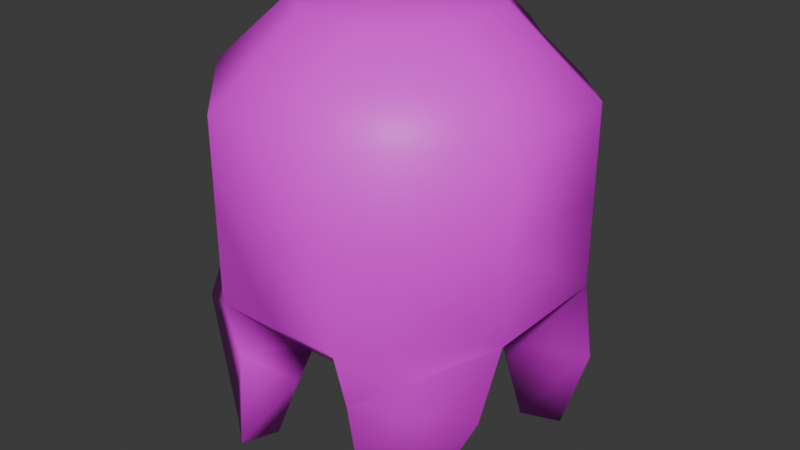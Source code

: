# Source: lil.fella.blend  (saved by Blender 4.5.90; exported with 4.5.12 LTS)
import bpy
from mathutils import Matrix  # noqa: F401  (used for matrix-valued properties, if any)

bpy.ops.wm.read_factory_settings(use_empty=True)
scene = bpy.context.scene
scene.name = 'Scene'

# ---- collections
col_collection = bpy.data.collections.new('Collection'); scene.collection.children.link(col_collection)

# ---- images (referenced by path relative to the original .blend; pixels are not part of the script)
import os
ASSET_DIR = os.environ.get("B2B_ASSET_DIR", "")  # directory of the original .blend (textures are referenced by path, not embedded)
HERE = os.path.dirname(os.path.abspath(__file__))  # packed textures are extracted next to this script under _unpacked/

def load_image(name, relpath, width, height, colorspace="sRGB"):
    """Load a texture the original file referenced (path relative to the .blend, or extracted next to this script)."""
    p = next((c for c in (os.path.join(HERE, relpath), os.path.join(ASSET_DIR, relpath)) if relpath and os.path.exists(c)), "")
    if p:
        img = bpy.data.images.load(p, check_existing=True)
        img.name = name
    else:  # same state as the original file: an image datablock whose file is absent (Cycles renders it pink)
        img = bpy.data.images.new(name, width, height)
        img.source = "FILE"
        img.filepath = "//" + (relpath or name)
    img.colorspace_settings.name = colorspace
    return img
img_cube_base_color = load_image('Cube Base Color', '', 1024, 1024, 'sRGB')

# ---- materials (node trees are filled in below, after node groups)
mat_material_001 = bpy.data.materials.new('Material.001')

# ---- material node trees
mat_material_001.use_nodes = True; mat_material_001.node_tree.nodes.clear()
_N = mat_material_001.node_tree.nodes; _L = mat_material_001.node_tree.links
n0 = _N.new('ShaderNodeBsdfPrincipled'); n0.name = 'Principled BSDF'; n0.location = (-200, 100)
n1 = _N.new('ShaderNodeOutputMaterial'); n1.name = 'Material Output'; n1.location = (200, 100)
n2 = _N.new('ShaderNodeTexImage'); n2.name = 'Image Texture'; n2.location = (-490, 80)
n2.image = img_cube_base_color
_L.new(n0.outputs[0], n1.inputs[0])
_L.new(n2.outputs[0], n0.inputs[0])
n1.is_active_output = True

# ---- world
world_world = bpy.data.worlds.new('World'); scene.world = world_world
world_world.use_nodes = True; world_world.node_tree.nodes.clear()
_N = world_world.node_tree.nodes; _L = world_world.node_tree.links
n0 = _N.new('ShaderNodeOutputWorld'); n0.name = 'World Output'; n0.location = (200, 100)
n1 = _N.new('ShaderNodeBackground'); n1.name = 'Background'; n1.location = (-200, 100)
n1.inputs[0].default_value = (0.05088, 0.05088, 0.05088, 1.0)
_L.new(n1.outputs[0], n0.inputs[0])
n0.is_active_output = True
world_world.color = (0.05088, 0.05088, 0.05088)
world_world.sun_shadow_jitter_overblur = 0.0

# ---- meshes
me_cube_001 = bpy.data.meshes.new('Cube.001')
me_cube_001.from_pydata([(-0.3015, -0.766, 0.7724), (-0.4639, 0.2308, 0.6736), (0.5337, 0.5337, 0.7724), (-0.5337, 0.5337, 0.7724), (-0.6992, 0.6992, -0.5383), (-0.3728, 0.3728, -1.0), (-0.6992, 0.6992, 0.5383), (-0.3728, 0.3728, 1.0), (0.6992, 0.6992, -0.5383), (0.3728, 0.3728, -1.0), (0.6992, 0.6992, 0.5383), (0.3728, 0.3728, 1.0), (-1.49e-08, 0.5383, 1.0), (-0.6105, 0.3963, 0.5113), (1.49e-08, 0.5383, -1.0), (0.0, 1.0, -0.5383), (-0.2072, -0.5383, -1.0), (-0.3985, -1.0, -0.5383), (-0.5383, -0.2072, -1.0), (-1.0, -0.3985, -0.5383), (-0.5383, -0.2072, 1.0), (-1.0, -0.3985, 0.5383), (-0.2072, -0.5383, 1.0), (-0.3985, -1.0, 0.5383), (-0.5383, 0.2072, -1.0), (-1.0, 0.3985, -0.5383), (-0.2072, 0.5383, -1.0), (-0.3985, 1.0, -0.5383), (-0.2072, 0.5383, 1.0), (-0.5383, 0.2072, 1.0), (-1.0, 0.3985, 0.5383), (0.5383, -0.2072, -1.0), (1.0, -0.3985, -0.5383), (0.2072, -0.5383, -1.0), (0.3985, -1.0, -0.5383), (0.2072, -0.5383, 1.0), (0.3985, -1.0, 0.5383), (0.5383, -0.2072, 1.0), (1.0, -0.3985, 0.5383), (0.2072, 0.5383, -1.0), (0.3985, 1.0, -0.5383), (0.5383, 0.2072, -1.0), (1.0, 0.3985, -0.5383), (0.5383, 0.2072, 1.0), (1.0, 0.3985, 0.5383), (0.2072, 0.5383, 1.0), (-0.766, -0.3015, 0.7724), (-0.766, 0.3015, 0.7724), (-0.3015, 0.766, 0.7724), (0.3015, 0.766, 0.7724), (0.766, 0.3015, 0.7724), (0.766, -0.3015, 0.7724), (0.3015, -0.766, 0.7724), (-0.6992, 0.6992, 0.0), (0.6992, 0.6992, 0.0), (-0.5979, 0.3963, -0.07165), (-0.3985, -1.0, 0.0), (-1.0, -0.3985, 0.0), (0.3985, -1.0, 0.0), (-1.0, 0.3985, 0.0), (-0.3985, 1.0, 0.0), (0.3985, 1.0, 0.0), (1.0, -0.3985, 0.0), (1.0, 0.3985, 0.0), (0.1011, 0.766, 0.7724), (-0.1011, 0.766, 0.7724), (-9.861e-09, 0.6945, 0.8438), (0.1011, 1.0, 0.5383), (-0.1011, 1.0, 0.5383), (-0.1011, 1.0, 0.0), (0.1011, 1.0, 0.0), (0.0, 1.0, -0.1011), (0.6162, 0.3963, -0.07165), (0.6287, 0.3963, 0.5113), (0.4821, 0.2308, 0.6736), (-0.4429, 0.3186, 0.2907), (-0.2581, 0.463, 0.6736), (0.4611, 0.3186, 0.2907), (0.2763, 0.463, 0.6736), (-0.4429, 0.6971, -0.07165), (0.4611, 0.6971, -0.07165), (-0.1185, 0.6971, 0.4573), (-0.0906, 0.463, 0.6196), (0.1088, 0.463, 0.6196), (0.1368, 0.6971, 0.4573), (0.1559, 0.6971, -0.07165), (-0.1376, 0.6971, -0.07165), (0.3728, 0.4712, -1.052), (0.5363, 0.5225, -1.657), (0.5654, 0.4934, -1.657), (0.5383, 0.306, -1.052), (-0.3728, 0.4712, -1.052), (-0.5363, 0.5225, -1.657), (-0.6993, 0.6854, -1.666), (-0.6992, 0.8184, -1.066), (0.6992, 0.8184, -1.066), (0.6993, 0.6854, -1.666), (-0.7959, 0.5889, -1.666), (-1.0, 0.5174, -1.066), (-0.5383, 0.306, -1.052), (-0.5654, 0.4934, -1.657), (0.7959, 0.5889, -1.666), (1.0, 0.5174, -1.066), (0.6991, -0.7115, -1.581), (1.0, -0.5847, -0.9049), (0.5321, -0.5509, -1.619), (0.5383, -0.4824, -1.152), (0.4218, -0.6352, -1.621), (0.2072, -0.6595, -1.152), (0.491, -0.8705, -1.602), (0.3985, -0.9064, -0.905), (-0.491, -0.8705, -1.602), (-0.3985, -0.9064, -0.905), (-0.4218, -0.6352, -1.621), (-0.2072, -0.6595, -1.152), (-0.5321, -0.5509, -1.619), (-0.5383, -0.4824, -1.152), (-0.6991, -0.7115, -1.581), (-1.0, -0.5847, -0.9049), (0.0, -1.0, -0.5383), (-1.49e-08, -0.5383, -1.0), (1.49e-08, -0.5383, 1.0), (0.0, -1.0, 0.5383), (0.0, -0.766, 0.7724), (0.0, -1.0, 0.0), (0.0, 0.766, 0.7724), (0.0, 1.0, 0.0), (0.0, 1.0, 0.5383)], [], [(47, 3, 6, 30), (26, 5, 4, 27), (60, 27, 4, 53), (60, 53, 55, 79), (63, 42, 8, 54), (27, 15, 14, 26), (75, 79, 55, 13), (1, 76, 75, 13), (79, 75, 81, 86), (0, 46, 21, 23), (49, 2, 74, 78), (2, 50, 44, 10), (9, 39, 40, 8), (51, 52, 36, 38), (19, 25, 24, 18), (15, 40, 39, 14), (42, 32, 31, 41), (119, 17, 16, 120), (46, 47, 30, 21), (123, 0, 23, 122), (51, 50, 43, 37), (77, 84, 83, 78), (24, 5, 26, 14, 39, 9, 41, 31, 33, 120, 16, 18), (56, 23, 21, 57), (124, 122, 23, 56), (57, 21, 30, 59), (43, 11, 45, 12, 28, 7, 29, 20, 22, 121, 35, 37), (53, 4, 25, 59), (85, 84, 77, 80), (58, 34, 32, 62), (63, 44, 38, 62), (54, 8, 40, 61), (38, 44, 50, 51), (121, 22, 0, 123), (20, 29, 47, 46), (37, 35, 52, 51), (11, 43, 50, 2), (7, 28, 48, 3), (22, 20, 46, 0), (81, 75, 76, 82), (45, 11, 2, 49), (29, 7, 3, 47), (64, 49, 78, 83), (42, 63, 62, 32), (36, 58, 62, 38), (73, 72, 80, 77), (6, 53, 59, 30), (19, 57, 59, 25), (119, 124, 56, 17), (17, 56, 57, 19), (78, 74, 73, 77), (44, 63, 54, 10), (54, 61, 80, 72), (64, 125, 65, 66), (69, 126, 70, 71), (127, 125, 64, 67), (127, 126, 69, 68), (68, 69, 86, 81), (3, 48, 76, 1), (49, 64, 66, 12, 45), (66, 65, 48, 28, 12), (2, 10, 73, 74), (69, 60, 79, 86), (27, 60, 69, 71, 15), (15, 71, 70, 61, 40), (48, 65, 82, 76), (53, 6, 13, 55), (65, 68, 81, 82), (6, 3, 1, 13), (67, 64, 83, 84), (61, 70, 85, 80), (10, 54, 72, 73), (70, 67, 84, 85), (90, 87, 88, 89), (92, 93, 94, 91), (87, 95, 96, 88), (98, 94, 93, 97), (91, 99, 100, 92), (99, 98, 97, 100), (102, 90, 89, 101), (95, 102, 101, 96), (41, 9, 87, 90), (89, 88, 96, 101), (9, 8, 95, 87), (42, 41, 90, 102), (4, 5, 91, 94), (92, 100, 97, 93), (5, 24, 99, 91), (25, 4, 94, 98), (8, 42, 102, 95), (24, 25, 98, 99), (104, 110, 109, 103), (112, 118, 117, 111), (108, 106, 105, 107), (110, 108, 107, 109), (116, 114, 113, 115), (118, 116, 115, 117), (106, 104, 103, 105), (114, 112, 111, 113), (31, 32, 104, 106), (32, 34, 110, 104), (107, 105, 103, 109), (33, 31, 106, 108), (34, 33, 108, 110), (17, 19, 118, 112), (115, 113, 111, 117), (16, 17, 112, 114), (18, 16, 114, 116), (19, 18, 116, 118), (34, 58, 124, 119), (35, 121, 123, 52), (58, 36, 122, 124), (52, 123, 122, 36), (34, 119, 120, 33), (67, 70, 126, 127), (68, 65, 125, 127)])
me_cube_001.polygons.foreach_set('use_smooth', [True] * 116)
_uv = me_cube_001.uv_layers.new(name='UVMap')
_uv.uv.foreach_set('vector', [0.8437, 0.5869, 0.8135, 0.5567, 0.8374, 0.5376, 0.875, 0.5752, 0.2326, 0.5521, 0.2097, 0.5752, 0.1626, 0.5376, 0.2002, 0.5, 0.5, 0.3252, 0.4327, 0.3252, 0.4327, 0.25, 0.5, 0.25, 0.5, 0.3252, 0.5, 0.25, 0.5, 0.25, 0.5, 0.3252, 0.5, 0.5752, 0.4327, 0.5752, 0.4169, 0.5187, 0.5, 0.5187, 0.2002, 0.5, 0.3007, 0.4811, 0.2622, 0.5486, 0.2326, 0.5521, 0.5673, 0.3252, 0.5, 0.3252, 0.5, 0.25, 0.5673, 0.25, 0.8135, 0.5567, 0.7834, 0.5264, 0.7998, 0.5, 0.8374, 0.5376, 0.5, 0.3252, 0.5673, 0.3252, 0.5791, 0.3764, 0.5, 0.3764, 0.7834, 0.7236, 0.8437, 0.6631, 0.875, 0.6748, 0.7998, 0.75, 0.6543, 0.5042, 0.6377, 0.5447, 0.6377, 0.5447, 0.6543, 0.5042, 0.6377, 0.5447, 0.6212, 0.5853, 0.5673, 0.5752, 0.5831, 0.5187, 0.3092, 0.57, 0.2919, 0.545, 0.4011, 0.4623, 0.4169, 0.5187, 0.6212, 0.6647, 0.6543, 0.7458, 0.5989, 0.7877, 0.5673, 0.6748, 0.125, 0.6748, 0.125, 0.5752, 0.1868, 0.5983, 0.1868, 0.6517, 0.3007, 0.4811, 0.4011, 0.4623, 0.2919, 0.545, 0.2622, 0.5486, 0.4327, 0.5752, 0.4327, 0.6748, 0.3264, 0.6549, 0.3264, 0.5951, 0.3007, 0.7689, 0.2002, 0.75, 0.2326, 0.6979, 0.2622, 0.7014, 0.8437, 0.6631, 0.8437, 0.5869, 0.875, 0.5752, 0.875, 0.6748, 0.7188, 0.7347, 0.7834, 0.7236, 0.7998, 0.75, 0.6993, 0.7689, 0.6212, 0.6647, 0.6212, 0.5853, 0.6736, 0.5951, 0.6736, 0.6549, 0.5989, 0.4623, 0.6739, 0.4764, 0.6972, 0.5116, 0.6543, 0.5042, 0.1868, 0.5983, 0.2097, 0.5752, 0.2326, 0.5521, 0.2622, 0.5486, 0.2919, 0.545, 0.3092, 0.57, 0.3264, 0.5951, 0.3264, 0.6549, 0.2919, 0.705, 0.2622, 0.7014, 0.2326, 0.6979, 0.1868, 0.6517, 0.5, 0.0, 0.5673, 0.0, 0.5673, 0.07519, 0.5, 0.07519, 0.5, 0.8563, 0.5831, 0.8563, 0.5673, 0.9248, 0.5, 0.9248, 0.5, 0.07519, 0.5673, 0.07519, 0.5673, 0.1748, 0.5, 0.1748, 0.6736, 0.5951, 0.6908, 0.57, 0.7081, 0.545, 0.7378, 0.5486, 0.7674, 0.5521, 0.7903, 0.5752, 0.8132, 0.5983, 0.8132, 0.6517, 0.7674, 0.6979, 0.7378, 0.7014, 0.7081, 0.705, 0.6736, 0.6549, 0.5, 0.25, 0.4327, 0.25, 0.4327, 0.1748, 0.5, 0.1748, 0.5, 0.4111, 0.5871, 0.4111, 0.5989, 0.4623, 0.5, 0.4623, 0.5, 0.7877, 0.4011, 0.7877, 0.4327, 0.6748, 0.5, 0.6748, 0.5, 0.5752, 0.5673, 0.5752, 0.5673, 0.6748, 0.5, 0.6748, 0.5, 0.5187, 0.4169, 0.5187, 0.4011, 0.4623, 0.5, 0.4623, 0.5673, 0.6748, 0.5673, 0.5752, 0.6212, 0.5853, 0.6212, 0.6647, 0.7378, 0.7014, 0.7674, 0.6979, 0.7834, 0.7236, 0.7188, 0.7347, 0.8132, 0.6517, 0.8132, 0.5983, 0.8437, 0.5869, 0.8437, 0.6631, 0.6736, 0.6549, 0.7081, 0.705, 0.6543, 0.7458, 0.6212, 0.6647, 0.6908, 0.57, 0.6736, 0.5951, 0.6212, 0.5853, 0.6377, 0.5447, 0.7903, 0.5752, 0.7674, 0.5521, 0.7834, 0.5264, 0.8135, 0.5567, 0.7674, 0.6979, 0.8132, 0.6517, 0.8437, 0.6631, 0.7834, 0.7236, 0.7248, 0.4859, 0.7998, 0.5, 0.7834, 0.5264, 0.7406, 0.5191, 0.7081, 0.545, 0.6908, 0.57, 0.6377, 0.5447, 0.6543, 0.5042, 0.8132, 0.5983, 0.7903, 0.5752, 0.8135, 0.5567, 0.8437, 0.5869, 0.6972, 0.5116, 0.6543, 0.5042, 0.6543, 0.5042, 0.6972, 0.5116, 0.4327, 0.5752, 0.5, 0.5752, 0.5, 0.6748, 0.4327, 0.6748, 0.5989, 0.7877, 0.5, 0.7877, 0.5, 0.6748, 0.5673, 0.6748, 0.5831, 0.5187, 0.5, 0.5187, 0.5, 0.4623, 0.5989, 0.4623, 0.5673, 0.25, 0.5, 0.25, 0.5, 0.1748, 0.5673, 0.1748, 0.4327, 0.07519, 0.5, 0.07519, 0.5, 0.1748, 0.4327, 0.1748, 0.4169, 0.8563, 0.5, 0.8563, 0.5, 0.9248, 0.4327, 0.9248, 0.4327, 0.0, 0.5, 0.0, 0.5, 0.07519, 0.4327, 0.07519, 0.6543, 0.5042, 0.6377, 0.5447, 0.5831, 0.5187, 0.5989, 0.4623, 0.5673, 0.5752, 0.5, 0.5752, 0.5, 0.5187, 0.5831, 0.5187, 0.5, 0.5187, 0.5, 0.4623, 0.5, 0.4623, 0.5, 0.5187, 0.6972, 0.5116, 0.7189, 0.5153, 0.7406, 0.5191, 0.7248, 0.5258, 0.5, 0.3764, 0.5, 0.3937, 0.5, 0.4111, 0.4844, 0.3937, 0.6993, 0.4811, 0.7189, 0.5153, 0.6972, 0.5116, 0.6739, 0.4764, 0.5831, 0.3937, 0.5, 0.3937, 0.5, 0.3764, 0.5791, 0.3764, 0.5791, 0.3764, 0.5, 0.3764, 0.5, 0.3764, 0.5791, 0.3764, 0.8135, 0.5567, 0.7834, 0.5264, 0.7834, 0.5264, 0.8135, 0.5567, 0.6543, 0.5042, 0.6972, 0.5116, 0.7248, 0.5258, 0.7378, 0.5486, 0.7081, 0.545, 0.7248, 0.5258, 0.7406, 0.5191, 0.7834, 0.5264, 0.7674, 0.5521, 0.7378, 0.5486, 0.6377, 0.5447, 0.5831, 0.5187, 0.5831, 0.5187, 0.6377, 0.5447, 0.5, 0.3764, 0.5, 0.3252, 0.5, 0.3252, 0.5, 0.3764, 0.4327, 0.3252, 0.5, 0.3252, 0.5, 0.3764, 0.4844, 0.3937, 0.4169, 0.3937, 0.4169, 0.3937, 0.4844, 0.3937, 0.5, 0.4111, 0.5, 0.4623, 0.4011, 0.4623, 0.7834, 0.5264, 0.7406, 0.5191, 0.7406, 0.5191, 0.7834, 0.5264, 0.5, 0.25, 0.5673, 0.25, 0.5673, 0.25, 0.5, 0.25, 0.7406, 0.5191, 0.7248, 0.4859, 0.7248, 0.4859, 0.7406, 0.5191, 0.8374, 0.5376, 0.8135, 0.5567, 0.8135, 0.5567, 0.8374, 0.5376, 0.6739, 0.4764, 0.6972, 0.5116, 0.6972, 0.5116, 0.6739, 0.4764, 0.5, 0.4623, 0.5, 0.4111, 0.5, 0.4111, 0.5, 0.4623, 0.5831, 0.5187, 0.5, 0.5187, 0.5, 0.5187, 0.5831, 0.5187, 0.5, 0.4111, 0.5871, 0.4111, 0.5871, 0.4111, 0.5, 0.4111, 0.3264, 0.5951, 0.3092, 0.57, 0.3432, 0.5706, 0.3458, 0.5753, 0.187, 0.5768, 0.1639, 0.5575, 0.1624, 0.5377, 0.2097, 0.5752, 0.3092, 0.57, 0.4169, 0.5187, 0.3951, 0.5463, 0.3432, 0.5706, 0.125, 0.5752, 0.1624, 0.5377, 0.1639, 0.5575, 0.1517, 0.5697, 0.2097, 0.5752, 0.1868, 0.5983, 0.1831, 0.5807, 0.187, 0.5768, 0.1868, 0.5983, 0.125, 0.5752, 0.1517, 0.5697, 0.1831, 0.5807, 0.4327, 0.5752, 0.3264, 0.5951, 0.3458, 0.5753, 0.4008, 0.564, 0.4169, 0.5187, 0.4327, 0.5752, 0.4008, 0.564, 0.3951, 0.5463, 0.3264, 0.5951, 0.3092, 0.57, 0.3092, 0.57, 0.3264, 0.5951, 0.3458, 0.5753, 0.3432, 0.5706, 0.3951, 0.5463, 0.4008, 0.564, 0.3092, 0.57, 0.4169, 0.5187, 0.4169, 0.5187, 0.3092, 0.57, 0.4327, 0.5752, 0.3264, 0.5951, 0.3264, 0.5951, 0.4327, 0.5752, 0.1626, 0.5376, 0.2097, 0.5752, 0.2097, 0.5752, 0.1624, 0.5377, 0.187, 0.5768, 0.1831, 0.5807, 0.1517, 0.5697, 0.1639, 0.5575, 0.2097, 0.5752, 0.1868, 0.5983, 0.1868, 0.5983, 0.2097, 0.5752, 0.4327, 0.1748, 0.4327, 0.25, 0.4327, 0.25, 0.4327, 0.1748, 0.4169, 0.5187, 0.4327, 0.5752, 0.4327, 0.5752, 0.4169, 0.5187, 0.1868, 0.5983, 0.125, 0.5752, 0.125, 0.5752, 0.1868, 0.5983, 0.4327, 0.6748, 0.4011, 0.7877, 0.376, 0.7337, 0.3891, 0.6961, 0.1978, 0.7477, 0.125, 0.6748, 0.1643, 0.6871, 0.1909, 0.7137, 0.2919, 0.705, 0.3264, 0.6549, 0.3482, 0.6872, 0.3389, 0.7055, 0.4011, 0.7877, 0.2919, 0.705, 0.3389, 0.7055, 0.376, 0.7337, 0.1868, 0.6517, 0.2326, 0.6979, 0.202, 0.6942, 0.1873, 0.6794, 0.125, 0.6748, 0.1868, 0.6517, 0.1873, 0.6794, 0.1643, 0.6871, 0.3264, 0.6549, 0.4327, 0.6748, 0.3891, 0.6961, 0.3482, 0.6872, 0.2326, 0.6979, 0.1978, 0.7477, 0.1909, 0.7137, 0.202, 0.6942, 0.3264, 0.6549, 0.4327, 0.6748, 0.4327, 0.6748, 0.3264, 0.6549, 0.4327, 0.6748, 0.4011, 0.7877, 0.4011, 0.7877, 0.4327, 0.6748, 0.3389, 0.7055, 0.3482, 0.6872, 0.3891, 0.6961, 0.376, 0.7337, 0.2919, 0.705, 0.3264, 0.6549, 0.3264, 0.6549, 0.2919, 0.705, 0.4011, 0.7877, 0.2919, 0.705, 0.2919, 0.705, 0.4011, 0.7877, 0.4327, 0.0, 0.4327, 0.07519, 0.4327, 0.07519, 0.4327, 0.0, 0.1873, 0.6794, 0.202, 0.6942, 0.1909, 0.7137, 0.1643, 0.6871, 0.2326, 0.6979, 0.2002, 0.75, 0.1978, 0.7477, 0.2326, 0.6979, 0.1868, 0.6517, 0.2326, 0.6979, 0.2326, 0.6979, 0.1868, 0.6517, 0.125, 0.6748, 0.1868, 0.6517, 0.1868, 0.6517, 0.125, 0.6748, 0.4011, 0.7877, 0.5, 0.7877, 0.5, 0.8563, 0.4169, 0.8563, 0.7081, 0.705, 0.7378, 0.7014, 0.7188, 0.7347, 0.6543, 0.7458, 0.5, 0.7877, 0.5989, 0.7877, 0.5831, 0.8563, 0.5, 0.8563, 0.6543, 0.7458, 0.7188, 0.7347, 0.6993, 0.7689, 0.5989, 0.7877, 0.4011, 0.7877, 0.3007, 0.7689, 0.2622, 0.7014, 0.2919, 0.705, 0.5871, 0.4111, 0.5, 0.4111, 0.5, 0.3937, 0.5831, 0.3937, 0.7248, 0.4859, 0.7406, 0.5191, 0.7189, 0.5153, 0.6993, 0.4811])
me_cube_001.materials.append(mat_material_001)
me_cube_001.update()

# ---- objects
ob_cube = bpy.data.objects.new('Cube', me_cube_001)

# ---- transforms, parenting, visibility, modifiers, constraints
ob_cube.location = (0.0, 0.0, 1.0)

# ---- collection membership
col_collection.objects.link(ob_cube)

# ---- scene / render settings (as saved in the file)
scene.frame_start = 1; scene.frame_end = 250; scene.frame_set(1)
scene.render.engine = 'BLENDER_EEVEE_NEXT'
bpy.context.view_layer.update()

# ---- added for rendering (the .blend has no active camera and no usable light): camera, sun
cam_auto = bpy.data.cameras.new('AutoCamera')
cam_auto.lens = 50.0
cam_auto.sensor_width = 36.0
cam_auto.clip_end = 1000.0
ob_auto_camera = bpy.data.objects.new('AutoCamera', cam_auto)
scene.collection.objects.link(ob_auto_camera)
ob_auto_camera.location = (3.59622, -4.31546, 3.54396)
ob_auto_camera.rotation_euler = (1.09748, -7.21219e-08, 0.694738)
scene.camera = ob_auto_camera
light_auto_sun = bpy.data.lights.new('AutoSun', 'SUN')
light_auto_sun.energy = 3.0
light_auto_sun.angle = 0.0523599
ob_auto_sun = bpy.data.objects.new('AutoSun', light_auto_sun)
scene.collection.objects.link(ob_auto_sun)
ob_auto_sun.rotation_euler = (0.872665, 0.174533, 0.523599)
bpy.context.view_layer.update()
